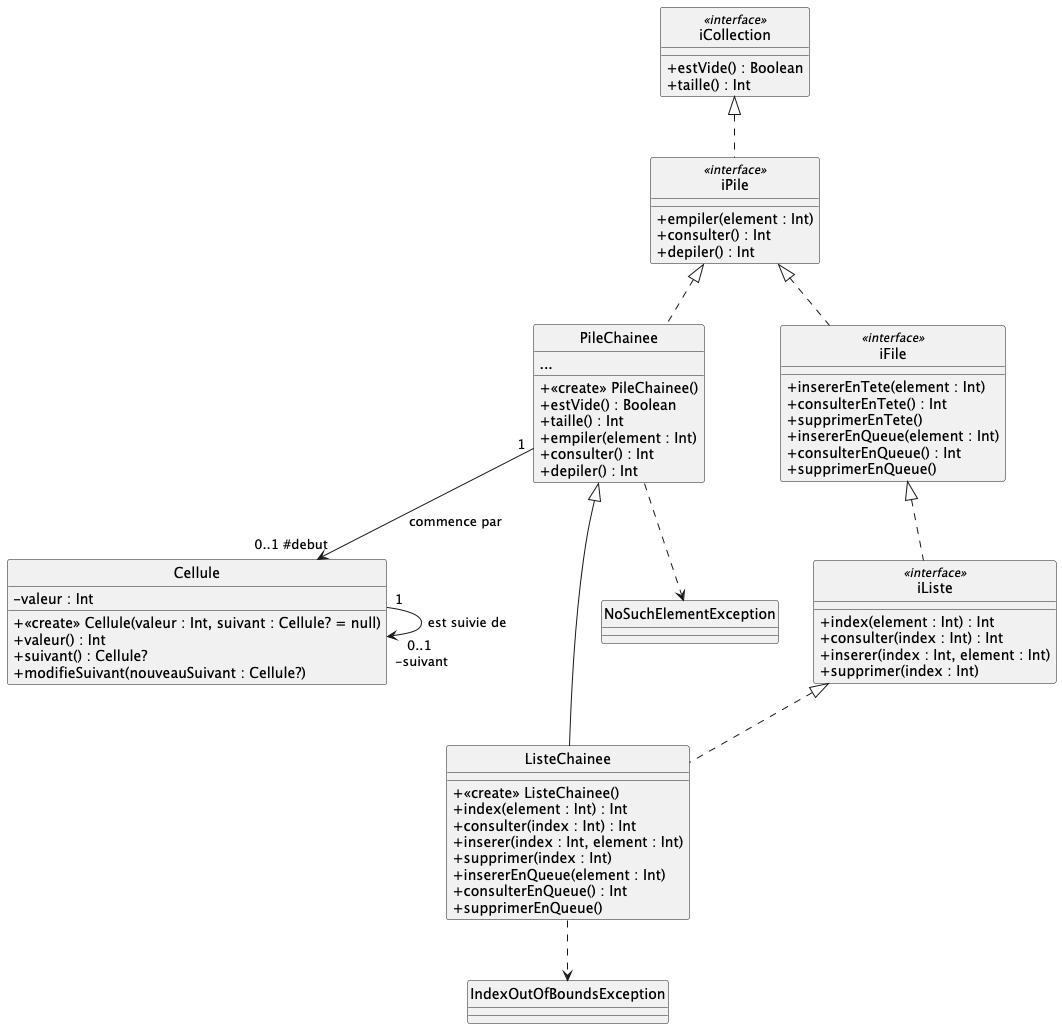

The diagram above was rendered by PlantUML. Its source (embedded in the PNG):
@startuml
hide circle
skinparam monochrome true
skinparam classAttributeIconSize 0
skinparam backgroundcolor white
'skinparam groupInheritance 2

class iCollection <<interface>> {
    + estVide() : Boolean
    + taille() : Int
}

class iPile <<interface>> {
    + empiler(element : Int)
    + consulter() : Int
    + depiler() : Int
}

class iFile <<interface>> {
    + insererEnTete(element : Int)
    + consulterEnTete() : Int
    + supprimerEnTete()
    + insererEnQueue(element : Int)
    + consulterEnQueue() : Int
    + supprimerEnQueue()
}

class iListe <<interface>> {
    + index(element : Int) : Int
    + consulter(index : Int) : Int
    + inserer(index : Int, element : Int)
    + supprimer(index : Int)
}

class PileChainee {
    ...
    + <<create>> PileChainee()
    + estVide() : Boolean
    + taille() : Int
    + empiler(element : Int)
    + consulter() : Int
    + depiler() : Int
}

class Cellule {
    - valeur : Int
    + <<create>> Cellule(valeur : Int, suivant : Cellule? = null)
    + valeur() : Int
    + suivant() : Cellule?
    + modifieSuivant(nouveauSuivant : Cellule?)
}

class ListeChainee {
    + <<create>> ListeChainee()
    + index(element : Int) : Int
    + consulter(index : Int) : Int
    + inserer(index : Int, element : Int)
    + supprimer(index : Int)
    + insererEnQueue(element : Int)
    + consulterEnQueue() : Int
    + supprimerEnQueue()
}

iPile .up.|> iCollection
iFile .up.|> iPile
iListe .up.|> iFile

PileChainee .up.|> iPile

ListeChainee .up.|> iListe
ListeChainee -up-|> PileChainee


PileChainee "1" -down-> "0..1 #debut" Cellule : commence par
Cellule "1" -down-> "0..1 \n-suivant" Cellule : est suivie de

class NoSuchElementException {}
class IndexOutOfBoundsException {}

PileChainee ..> NoSuchElementException
ListeChainee ..> IndexOutOfBoundsException

@enduml